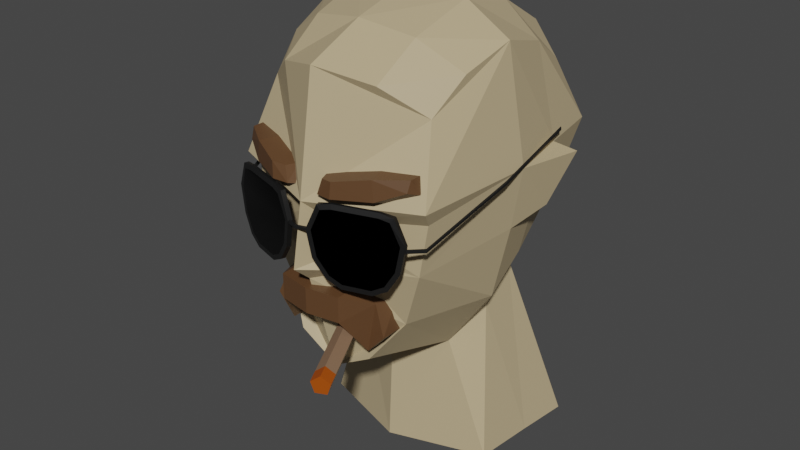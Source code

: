 # Source: Face_01.blend  (saved by Blender 3.3.6; exported with 4.5.12 LTS)
import bpy
from mathutils import Matrix  # noqa: F401  (used for matrix-valued properties, if any)

bpy.ops.wm.read_factory_settings(use_empty=True)
scene = bpy.context.scene
scene.name = 'Scene'

# ---- collections
col_collection = bpy.data.collections.new('Collection'); scene.collection.children.link(col_collection)

# ---- materials (node trees are filled in below, after node groups)
mat_material_001 = bpy.data.materials.new('Material.001')
mat_material_001.use_transparent_shadow = False
mat_material_002 = bpy.data.materials.new('Material.002')
mat_material_002.use_transparent_shadow = False
mat_material_003 = bpy.data.materials.new('Material.003')
mat_material_003.use_transparent_shadow = False
mat_material_004 = bpy.data.materials.new('Material.004')
mat_material_004.use_transparent_shadow = False
mat_material_005 = bpy.data.materials.new('Material.005')
mat_material_005.use_transparent_shadow = False
mat_material_006 = bpy.data.materials.new('Material.006')
mat_material_006.use_transparent_shadow = False

# ---- material node trees
mat_material_001.use_nodes = True; mat_material_001.node_tree.nodes.clear()
_N = mat_material_001.node_tree.nodes; _L = mat_material_001.node_tree.links
n0 = _N.new('ShaderNodeBsdfPrincipled'); n0.name = 'Principled BSDF'; n0.location = (10, 300)
n0.distribution = 'GGX'
n0.subsurface_method = 'RANDOM_WALK_SKIN'
n0.inputs[0].default_value = (0.5071, 0.4006, 0.2357, 1.0)
n0.inputs[3].default_value = 1.45
n0.inputs[27].default_value = (0.0, 0.0, 0.0, 1.0)
n0.inputs[28].default_value = 1.0
n1 = _N.new('ShaderNodeOutputMaterial'); n1.name = 'Material Output'; n1.location = (300, 300)
_L.new(n0.outputs[0], n1.inputs[0])
n1.is_active_output = True
mat_material_002.use_nodes = True; mat_material_002.node_tree.nodes.clear()
_N = mat_material_002.node_tree.nodes; _L = mat_material_002.node_tree.links
n0 = _N.new('ShaderNodeBsdfPrincipled'); n0.name = 'Principled BSDF'; n0.location = (10, 300)
n0.distribution = 'GGX'
n0.subsurface_method = 'RANDOM_WALK_SKIN'
n0.inputs[0].default_value = (0.1107, 0.05243, 0.02117, 1.0)
n0.inputs[3].default_value = 1.45
n0.inputs[27].default_value = (0.0, 0.0, 0.0, 1.0)
n0.inputs[28].default_value = 1.0
n1 = _N.new('ShaderNodeOutputMaterial'); n1.name = 'Material Output'; n1.location = (300, 300)
_L.new(n0.outputs[0], n1.inputs[0])
n1.is_active_output = True
mat_material_003.use_nodes = True; mat_material_003.node_tree.nodes.clear()
_N = mat_material_003.node_tree.nodes; _L = mat_material_003.node_tree.links
n0 = _N.new('ShaderNodeBsdfPrincipled'); n0.name = 'Principled BSDF'; n0.location = (10, 300)
n0.distribution = 'GGX'
n0.subsurface_method = 'RANDOM_WALK_SKIN'
n0.inputs[0].default_value = (0.007193, 0.007193, 0.007193, 1.0)
n0.inputs[3].default_value = 1.45
n0.inputs[27].default_value = (0.0, 0.0, 0.0, 1.0)
n0.inputs[28].default_value = 1.0
n1 = _N.new('ShaderNodeOutputMaterial'); n1.name = 'Material Output'; n1.location = (300, 300)
_L.new(n0.outputs[0], n1.inputs[0])
n1.is_active_output = True
mat_material_004.use_nodes = True; mat_material_004.node_tree.nodes.clear()
_N = mat_material_004.node_tree.nodes; _L = mat_material_004.node_tree.links
n0 = _N.new('ShaderNodeBsdfPrincipled'); n0.name = 'Principled BSDF'; n0.location = (10, 300)
n0.distribution = 'GGX'
n0.subsurface_method = 'RANDOM_WALK_SKIN'
n0.inputs[0].default_value = (0.0, 0.0, 0.0, 1.0)
n0.inputs[1].default_value = 1.0
n0.inputs[2].default_value = 0.2553
n0.inputs[3].default_value = 1.45
n0.inputs[13].default_value = 1.0
n0.inputs[27].default_value = (0.0, 0.0, 0.0, 1.0)
n0.inputs[28].default_value = 1.0
n1 = _N.new('ShaderNodeOutputMaterial'); n1.name = 'Material Output'; n1.location = (300, 300)
_L.new(n0.outputs[0], n1.inputs[0])
n1.is_active_output = True
mat_material_005.use_nodes = True; mat_material_005.node_tree.nodes.clear()
_N = mat_material_005.node_tree.nodes; _L = mat_material_005.node_tree.links
n0 = _N.new('ShaderNodeBsdfPrincipled'); n0.name = 'Principled BSDF'; n0.location = (10, 300)
n0.distribution = 'GGX'
n0.subsurface_method = 'RANDOM_WALK_SKIN'
n0.inputs[0].default_value = (0.2529, 0.1498, 0.08937, 1.0)
n0.inputs[3].default_value = 1.45
n0.inputs[27].default_value = (0.0, 0.0, 0.0, 1.0)
n0.inputs[28].default_value = 1.0
n1 = _N.new('ShaderNodeOutputMaterial'); n1.name = 'Material Output'; n1.location = (300, 300)
_L.new(n0.outputs[0], n1.inputs[0])
n1.is_active_output = True
mat_material_006.use_nodes = True; mat_material_006.node_tree.nodes.clear()
_N = mat_material_006.node_tree.nodes; _L = mat_material_006.node_tree.links
n0 = _N.new('ShaderNodeBsdfPrincipled'); n0.name = 'Principled BSDF'; n0.location = (10, 300)
n0.distribution = 'GGX'
n0.subsurface_method = 'RANDOM_WALK_SKIN'
n0.inputs[0].default_value = (0.3844, 0.0694, 0.0, 1.0)
n0.inputs[3].default_value = 1.45
n0.inputs[27].default_value = (0.0, 0.0, 0.0, 1.0)
n0.inputs[28].default_value = 1.0
n1 = _N.new('ShaderNodeOutputMaterial'); n1.name = 'Material Output'; n1.location = (300, 300)
_L.new(n0.outputs[0], n1.inputs[0])
n1.is_active_output = True

# ---- world
world_world = bpy.data.worlds.new('World'); scene.world = world_world
world_world.use_nodes = True; world_world.node_tree.nodes.clear()
_N = world_world.node_tree.nodes; _L = world_world.node_tree.links
n0 = _N.new('ShaderNodeOutputWorld'); n0.name = 'World Output'; n0.location = (300, 300)
n1 = _N.new('ShaderNodeBackground'); n1.name = 'Background'; n1.location = (10, 300)
n1.inputs[0].default_value = (0.05088, 0.05088, 0.05088, 1.0)
_L.new(n1.outputs[0], n0.inputs[0])
n0.is_active_output = True
world_world.color = (0.05088, 0.05088, 0.05088)
world_world.use_sun_shadow = False
world_world.sun_shadow_jitter_overblur = 0.0

# ---- meshes
me_cube_002 = bpy.data.meshes.new('Cube.002')
me_cube_002.from_pydata([(0.3524, -0.7319, -1.073), (0.7437, -0.4966, 0.9225), (0.5628, 0.7969, -0.7541), (0.7601, 1.033, 0.9717), (0.0, 0.9945, -0.8971), (0.0, 1.317, 1.274), (0.0, -0.7319, -1.28), (0.0, -0.896, 1.257), (0.8949, 1.263, 0.4504), (0.7625, 0.8413, -0.3782), (0.8785, -0.7209, 0.3191), (0.5941, -0.5841, -0.7352), (0.0, -1.049, 0.2819), (0.0, -0.9884, -0.3746), (0.0, 1.547, 0.4132), (0.0, 1.17, -0.2666), (0.455, 0.1432, -1.298), (0.8805, 0.2052, 1.341), (0.0, 0.2052, 1.643), (0.0, -0.04378, -1.501), (0.0, 0.249, 0.3476), (0.0, 0.1915, -0.2119), (0.8297, 0.1915, -0.7498), (1.022, 0.2513, 0.3822), (0.8252, 0.1866, -2.331), (0.933, 1.184, -2.331), (0.0, 1.583, -2.331), (0.0, -0.08334, -2.331), (0.6058, 0.4423, -1.031), (0.8203, 0.6765, 1.211), (0.0, 0.8187, 1.513), (0.02298, 0.4754, -1.134), (0.0, 0.8981, 0.3804), (0.0, 0.7736, -0.1353), (0.8227, 0.5575, -0.5013), (0.9551, 0.7558, 0.4176), (0.8791, 0.7189, -2.331), (0.0, 0.7381, -2.331), (0.8283, 1.092, 0.03319), (0.7738, -0.6521, -0.2369), (0.0, -1.145, -0.2365), (0.0, 1.451, 0.1756), (0.9551, 0.2224, -0.1259), (0.0, 0.22, 0.06588), (0.8885, 0.6559, -0.04511), (0.0, 0.8354, 0.1207), (0.2878, -0.7853, -0.2946), (0.1521, -0.8061, -0.1721), (0.1118, -0.8784, 0.1142), (0.8358, -0.6345, 0.1938), (1.147, 0.7891, 0.3808), (1.014, 0.6163, -0.05019), (0.0, -1.037, -0.6546), (0.0, -1.037, -0.4353), (0.0, -0.7462, -0.6546), (0.0, -0.7697, -0.4353), (0.2831, -0.989, -0.6546), (0.2831, -0.989, -0.4353), (0.2831, -0.5326, -0.6546), (0.2831, -0.7697, -0.4353), (0.4448, -0.7557, -0.5361), (0.4845, -0.5561, -0.5361), (0.3893, -0.7866, -0.9564), (0.3893, -0.5326, -0.9564), (0.5457, -0.7866, -0.7828), (0.5457, -0.5561, -0.7828), (0.4349, -0.7113, 1.149), (0.493, 0.2052, 1.576), (0.4699, 1.163, 1.196), (0.4475, 0.75, 1.451), (0.4615, -0.3281, 1.404), (0.0, -0.397, 1.478), (0.8122, -0.2054, 1.184), (0.2548, -1.045, -0.236), (0.2053, -1.069, 0.2855), (0.2175, -1.015, -0.2665), (0.1641, -1.032, 0.3194), (0.667, -0.9165, -0.2366), (0.7161, -0.9103, 0.2857), (0.6821, -0.8706, -0.2665), (0.7294, -0.8559, 0.3194), (0.1644, -1.073, -0.1019), (0.1268, -1.085, 0.1056), (0.07578, -1.059, 0.1104), (0.1171, -1.046, -0.1177), (0.8116, -0.8303, 0.1104), (0.7703, -0.8431, -0.1177), (0.7841, -0.88, 0.1062), (0.7462, -0.8918, -0.1031), (0.353, -1.014, -0.2908), (0.3319, -0.9796, -0.3303), (0.5699, -0.9467, -0.2908), (0.5676, -0.9062, -0.3303), (0.2875, -1.041, 0.3026), (0.2725, -1.006, 0.3398), (0.6253, -0.896, 0.3398), (0.633, -0.9334, 0.3026), (0.08746, -1.097, 0.1104), (0.1758, -1.069, 0.3194), (0.782, -0.8807, -0.1177), (0.6937, -0.9081, -0.2665), (0.2292, -1.053, -0.2665), (0.1288, -1.084, -0.1177), (0.7411, -0.8934, 0.3194), (0.8233, -0.8678, 0.1104), (0.3436, -1.017, -0.3303), (0.5793, -0.9438, -0.3303), (0.6326, -0.9194, 0.3398), (0.2798, -1.029, 0.3398), (0.9247, -0.7627, 0.08165), (0.819, -0.8659, 0.08165), (0.9247, -0.7627, 0.06233), (0.819, -0.8659, 0.06233), (0.9114, -0.7501, 0.05636), (0.8124, -0.8488, 0.05636), (0.9031, -0.7423, 0.07199), (0.8082, -0.8382, 0.07199), (0.09145, -1.092, 0.1129), (0.0, -1.12, 0.1129), (0.8124, -0.8488, 0.08763), (0.9114, -0.7501, 0.08763), (0.09145, -1.092, 0.09442), (0.0, -1.12, 0.09442), (0.08604, -1.075, 0.08869), (0.0, -1.103, 0.08869), (0.0827, -1.065, 0.1037), (0.0, -1.093, 0.1037), (0.0, -1.103, 0.1187), (0.08604, -1.075, 0.1187), (0.9949, 0.7892, 0.509), (0.9815, 0.8018, 0.503), (0.9732, 0.8096, 0.5186), (0.9949, 0.7892, 0.5283), (0.9815, 0.8018, 0.5343), (1.059, -0.0153, 0.373), (1.046, -0.002706, 0.379), (1.038, 0.005081, 0.3633), (1.046, -0.002706, 0.3477), (1.059, -0.0153, 0.3537), (0.1028, -0.9502, 0.3562), (0.1409, -0.9092, 0.4966), (0.762, -0.7799, 0.4718), (0.7695, -0.7475, 0.5644), (0.8123, -0.6794, 0.4386), (0.771, -0.6271, 0.5644), (0.5978, -0.7831, 0.3575), (0.498, -0.7234, 0.5579), (0.5678, -0.9059, 0.3901), (0.5502, -0.9059, 0.5579), (0.1791, -1.005, 0.4966), (0.2842, -1.032, 0.5109), (0.2755, -1.041, 0.3772), (0.1452, -1.025, 0.3725)], [], [(14, 5, 68, 3, 8), (23, 17, 72, 1, 10), (19, 16, 0, 6), (17, 67, 70, 72), (10, 1, 66, 7, 12), (33, 15, 4, 31), (30, 5, 14, 32), (45, 41, 15, 33), (0, 11, 46, 13, 6), (39, 49, 48, 47), (16, 22, 11, 0), (42, 23, 10, 49, 39), (4, 15, 9, 2), (41, 14, 8, 38), (44, 35, 50, 51), (28, 34, 22, 16), (40, 43, 21, 13), (7, 71, 18, 20, 12), (13, 21, 19, 6), (29, 69, 67, 17), (31, 4, 26, 37), (35, 29, 17, 23), (37, 36, 24, 27), (16, 19, 27, 24), (4, 2, 25, 26), (28, 16, 24, 36), (2, 28, 36, 25), (26, 25, 36, 37), (8, 3, 29, 35), (19, 31, 37, 27), (3, 68, 69, 29), (2, 9, 34, 28), (38, 8, 35, 44), (43, 45, 33, 21), (18, 30, 32, 20), (21, 33, 31, 19), (20, 32, 45, 43), (9, 38, 44, 34), (12, 20, 43, 40), (34, 44, 42, 22), (15, 41, 38, 9), (22, 42, 39, 11), (11, 39, 47, 46), (32, 14, 41, 45), (46, 47, 40, 13), (47, 48, 12, 40), (48, 49, 10, 12), (51, 50, 23, 42), (42, 44, 51), (35, 23, 50), (52, 53, 55, 54), (65, 64, 62, 63), (58, 59, 57, 56), (56, 57, 53, 52), (54, 58, 56, 52), (59, 55, 53, 57), (59, 57, 60, 61), (57, 56, 60), (56, 58, 63, 62), (58, 61, 65, 63), (61, 60, 64, 65), (60, 56, 62, 64), (66, 70, 71, 7), (67, 69, 30, 18), (69, 68, 5, 30), (71, 70, 67, 18), (72, 70, 66, 1), (97, 98, 76, 83), (83, 76, 80, 85), (85, 80, 103, 104), (87, 78, 74, 82), (77, 73, 89, 91), (80, 76, 94, 95), (77, 88, 81, 73), (88, 87, 82, 81), (79, 86, 99, 100), (86, 85, 104, 99), (75, 84, 86, 79), (84, 83, 85, 86), (101, 102, 84, 75), (102, 97, 83, 84), (90, 92, 106, 105), (75, 79, 92, 90), (101, 75, 90, 105), (79, 100, 106, 92), (95, 94, 108, 107), (103, 80, 95, 107), (76, 98, 108, 94), (74, 78, 96, 93), (82, 74, 98, 97), (88, 77, 100, 99), (73, 81, 102, 101), (81, 82, 97, 102), (78, 87, 104, 103), (87, 88, 99, 104), (91, 89, 105, 106), (89, 73, 101, 105), (77, 91, 106, 100), (93, 96, 107, 108), (96, 78, 103, 107), (74, 93, 108, 98), (127, 128, 125, 126), (114, 113, 111, 112), (122, 121, 117, 118), (116, 115, 113, 114), (121, 123, 125, 128, 117), (126, 125, 123, 124), (112, 111, 109, 110), (135, 134, 132, 133), (124, 123, 121, 122), (110, 109, 120, 119), (122, 118, 127, 126, 124), (118, 117, 128, 127), (119, 120, 115, 116), (112, 110, 119, 116, 114), (129, 130, 131, 133, 132), (136, 135, 133, 131), (137, 136, 131, 130), (134, 138, 129, 132), (138, 137, 130, 129), (111, 113, 137, 138), (109, 111, 138, 134), (113, 115, 136, 137), (115, 120, 135, 136), (120, 109, 134, 135), (145, 146, 144, 143), (143, 144, 142, 141), (147, 148, 150, 151), (145, 143, 141, 147), (146, 140, 149, 150, 148), (144, 146, 148, 142), (139, 145, 147, 151, 152), (141, 142, 148, 147), (139, 140, 146, 145), (152, 151, 150, 149), (152, 149, 140, 139)])
me_cube_002.polygons.foreach_set('use_smooth', [0, 0, 0, 0, 0, 0, 0, 0, 0, 0, 0, 0, 0, 0, 0, 0, 0, 0, 0, 0, 0, 0, 0, 0, 0, 0, 0, 0, 0, 0, 0, 0, 0, 0, 0, 0, 0, 0, 0, 0, 0, 0, 0, 0, 0, 0, 0, 0, 0, 0, 0, 0, 0, 0, 0, 0, 0, 0, 0, 0, 0, 0, 0, 0, 0, 0, 0, 0, 0, 0, 1, 1, 0, 1, 1, 0, 0, 0, 0, 0, 0, 0, 0, 0, 0, 0, 0, 0, 1, 0, 0, 0, 0, 0, 0, 0, 0, 0, 0, 0, 0, 0, 0, 0, 0, 0, 0, 0, 0, 0, 0, 0, 0, 0, 0, 0, 0, 0, 0, 0, 0, 0, 0, 0, 0, 0, 0, 0, 0, 0, 0, 0, 0, 0, 0, 0])
me_cube_002.polygons.foreach_set('material_index', [0, 0, 0, 0, 0, 0, 0, 0, 0, 0, 0, 0, 0, 0, 0, 0, 0, 0, 0, 0, 0, 0, 0, 0, 0, 0, 0, 0, 0, 0, 0, 0, 0, 0, 0, 0, 0, 0, 0, 0, 0, 0, 0, 0, 0, 0, 0, 0, 0, 0, 1, 1, 1, 1, 1, 1, 1, 1, 1, 1, 1, 1, 0, 0, 0, 0, 0, 2, 2, 2, 3, 3, 2, 3, 3, 2, 2, 2, 2, 2, 2, 2, 2, 2, 2, 2, 2, 2, 3, 2, 2, 2, 2, 2, 2, 2, 2, 2, 2, 2, 2, 2, 2, 2, 2, 2, 2, 2, 2, 2, 2, 2, 2, 2, 2, 2, 2, 2, 2, 2, 2, 2, 2, 2, 2, 1, 1, 1, 1, 1, 1, 1, 1, 1, 1, 1])
_uv = me_cube_002.uv_layers.new(name='UVMap')
_uv.uv.foreach_set('vector', [0.5417, 0.375, 0.625, 0.375, 0.625, 0.443, 0.625, 0.5, 0.5417, 0.5, 0.5417, 0.625, 0.625, 0.625, 0.625, 0.6874, 0.625, 0.75, 0.5417, 0.75, 0.25, 0.625, 0.375, 0.625, 0.375, 0.75, 0.25, 0.75, 0.625, 0.625, 0.6875, 0.625, 0.6866, 0.6929, 0.625, 0.6874, 0.5417, 0.75, 0.625, 0.75, 0.625, 0.8109, 0.625, 0.875, 0.5417, 0.875, 0.3958, 0.5625, 0.375, 0.4583, 0.25, 0.5, 0.2813, 0.5938, 0.625, 0.5, 0.625, 0.375, 0.5, 0.4167, 0.5104, 0.5312, 0.4527, 0.547, 0.4371, 0.4376, 0.375, 0.4583, 0.3958, 0.5625, 0.375, 0.75, 0.4583, 0.75, 0.4583, 0.8266, 0.4583, 0.875, 0.375, 0.875, 0.4997, 0.75, 0.5322, 0.75, 0.5227, 0.8586, 0.4997, 0.8509, 0.375, 0.625, 0.4583, 0.625, 0.4583, 0.75, 0.375, 0.75, 0.4997, 0.625, 0.5417, 0.625, 0.5417, 0.75, 0.5322, 0.75, 0.4997, 0.75, 0.375, 0.375, 0.4583, 0.375, 0.4583, 0.5, 0.375, 0.5, 0.4997, 0.375, 0.5417, 0.375, 0.5417, 0.5, 0.4997, 0.5, 0.4997, 0.5625, 0.5417, 0.5625, 0.5417, 0.5625, 0.4997, 0.5625, 0.375, 0.5625, 0.4583, 0.5625, 0.4583, 0.625, 0.375, 0.625, 0.4997, 0.875, 0.4684, 0.6563, 0.4167, 0.6667, 0.4583, 0.875, 0.625, 0.875, 0.625, 0.7559, 0.625, 0.625, 0.5208, 0.6458, 0.5417, 0.875, 0.4583, 0.875, 0.4167, 0.6667, 0.3125, 0.6875, 0.375, 0.875, 0.625, 0.5625, 0.6896, 0.5625, 0.6875, 0.625, 0.625, 0.625, 0.2813, 0.5938, 0.25, 0.5, 0.25, 0.5, 0.2812, 0.5938, 0.5417, 0.5625, 0.625, 0.5625, 0.625, 0.625, 0.5417, 0.625, 0.25, 0.5625, 0.375, 0.5625, 0.375, 0.625, 0.25, 0.625, 0.375, 0.625, 0.25, 0.625, 0.25, 0.625, 0.375, 0.625, 0.375, 0.375, 0.375, 0.5, 0.375, 0.5, 0.375, 0.375, 0.375, 0.5625, 0.375, 0.625, 0.375, 0.625, 0.375, 0.5625, 0.375, 0.5, 0.375, 0.5625, 0.375, 0.5625, 0.375, 0.5, 0.25, 0.5, 0.375, 0.5, 0.375, 0.5625, 0.25, 0.5625, 0.5417, 0.5, 0.625, 0.5, 0.625, 0.5625, 0.5417, 0.5625, 0.3125, 0.6875, 0.2813, 0.5938, 0.2812, 0.5938, 0.3125, 0.6875, 0.625, 0.5, 0.682, 0.5, 0.6896, 0.5625, 0.625, 0.5625, 0.375, 0.5, 0.4583, 0.5, 0.4583, 0.5625, 0.375, 0.5625, 0.4997, 0.5, 0.5417, 0.5, 0.5417, 0.5625, 0.4997, 0.5625, 0.4684, 0.6563, 0.4527, 0.547, 0.3958, 0.5625, 0.4167, 0.6667, 0.625, 0.625, 0.625, 0.5, 0.5104, 0.5312, 0.5208, 0.6458, 0.4167, 0.6667, 0.3958, 0.5625, 0.2813, 0.5938, 0.3125, 0.6875, 0.5208, 0.6458, 0.5104, 0.5312, 0.4527, 0.547, 0.4684, 0.6563, 0.4583, 0.5, 0.4997, 0.5, 0.4997, 0.5625, 0.4583, 0.5625, 0.5417, 0.875, 0.5208, 0.6458, 0.4684, 0.6563, 0.4997, 0.875, 0.4583, 0.5625, 0.4997, 0.5625, 0.4997, 0.625, 0.4583, 0.625, 0.4583, 0.375, 0.4997, 0.375, 0.4997, 0.5, 0.4583, 0.5, 0.4583, 0.625, 0.4997, 0.625, 0.4997, 0.75, 0.4583, 0.75, 0.4583, 0.75, 0.4997, 0.75, 0.4997, 0.8509, 0.4583, 0.8266, 0.5104, 0.5312, 0.5, 0.4167, 0.4371, 0.4376, 0.4527, 0.547, 0.4583, 0.8266, 0.4997, 0.8509, 0.4997, 0.875, 0.4583, 0.875, 0.4997, 0.8509, 0.5227, 0.8586, 0.5417, 0.875, 0.4997, 0.875, 0.5227, 0.8586, 0.5322, 0.75, 0.5417, 0.75, 0.5417, 0.875, 0.4997, 0.5625, 0.5417, 0.5625, 0.5417, 0.625, 0.4997, 0.625, 0.4997, 0.625, 0.4997, 0.5625, 0.4997, 0.5625, 0.5417, 0.5625, 0.5417, 0.625, 0.5417, 0.5625, 0.375, 0.0, 0.625, 0.0, 0.625, 0.25, 0.375, 0.25, 0.625, 0.5, 0.625, 0.75, 0.375, 0.75, 0.375, 0.5, 0.375, 0.5, 0.625, 0.5, 0.625, 0.75, 0.375, 0.75, 0.375, 0.75, 0.625, 0.75, 0.625, 1.0, 0.375, 1.0, 0.125, 0.5, 0.375, 0.5, 0.375, 0.75, 0.125, 0.75, 0.625, 0.5, 0.875, 0.5, 0.875, 0.75, 0.625, 0.75, 0.625, 0.5, 0.625, 0.75, 0.625, 0.75, 0.625, 0.5, 0.625, 0.75, 0.375, 0.75, 0.625, 0.75, 0.375, 0.75, 0.375, 0.5, 0.375, 0.5, 0.375, 0.75, 0.0, 0.0, 0.0, 0.0, 0.0, 0.0, 0.0, 0.0, 0.625, 0.5, 0.625, 0.75, 0.625, 0.75, 0.625, 0.5, 0.625, 0.75, 0.375, 0.75, 0.375, 0.75, 0.625, 0.75, 0.6859, 0.75, 0.6866, 0.6929, 0.75, 0.6904, 0.75, 0.75, 0.6875, 0.625, 0.6896, 0.5625, 0.75, 0.5625, 0.75, 0.625, 0.6896, 0.5625, 0.682, 0.5, 0.75, 0.5, 0.75, 0.5625, 0.75, 0.6904, 0.6866, 0.6929, 0.6875, 0.625, 0.75, 0.625, 0.625, 0.6874, 0.6866, 0.6929, 0.6859, 0.75, 0.625, 0.75, 0.5417, 0.0, 0.625, 0.0, 0.625, 0.25, 0.5417, 0.25, 0.5417, 0.25, 0.625, 0.25, 0.625, 0.5, 0.5417, 0.5, 0.5417, 0.5, 0.625, 0.5, 0.625, 0.75, 0.5417, 0.75, 0.5401, 0.7631, 0.625, 0.8309, 0.625, 0.9192, 0.5399, 0.9869, 0.375, 0.7874, 0.375, 0.9628, 0.375, 0.9525, 0.375, 0.7975, 0.625, 0.5, 0.625, 0.25, 0.625, 0.25, 0.625, 0.5, 0.375, 0.7874, 0.4637, 0.7644, 0.4641, 0.9856, 0.375, 0.9628, 0.4637, 0.7644, 0.5401, 0.7631, 0.5399, 0.9869, 0.4641, 0.9856, 0.375, 0.5, 0.4583, 0.5, 0.4583, 0.75, 0.375, 0.75, 0.4583, 0.5, 0.5417, 0.5, 0.5417, 0.75, 0.4583, 0.75, 0.375, 0.25, 0.4583, 0.25, 0.4583, 0.5, 0.375, 0.5, 0.4583, 0.25, 0.5417, 0.25, 0.5417, 0.5, 0.4583, 0.5, 0.375, 0.0, 0.4583, 0.0, 0.4583, 0.25, 0.375, 0.25, 0.4583, 0.0, 0.5417, 0.0, 0.5417, 0.25, 0.4583, 0.25, 0.125, 0.5, 0.375, 0.5, 0.375, 0.75, 0.125, 0.75, 0.375, 0.25, 0.375, 0.5, 0.375, 0.5, 0.375, 0.25, 0.375, 0.0, 0.375, 0.25, 0.375, 0.25, 0.375, 0.0, 0.375, 0.5, 0.375, 0.75, 0.375, 0.75, 0.375, 0.5, 0.625, 0.5, 0.875, 0.5, 0.875, 0.75, 0.625, 0.75, 0.625, 0.75, 0.625, 0.5, 0.625, 0.5, 0.625, 0.75, 0.625, 0.25, 0.625, 0.0, 0.625, 0.0, 0.625, 0.25, 0.625, 0.9192, 0.625, 0.8309, 0.625, 0.8328, 0.625, 0.9172, 0.5399, 0.9869, 0.625, 0.9192, 0.625, 1.0, 0.5417, 1.0, 0.4637, 0.7644, 0.375, 0.7874, 0.375, 0.75, 0.4583, 0.75, 0.375, 0.9628, 0.4641, 0.9856, 0.4583, 1.0, 0.375, 1.0, 0.4641, 0.9856, 0.5399, 0.9869, 0.5417, 1.0, 0.4583, 1.0, 0.625, 0.8309, 0.5401, 0.7631, 0.5417, 0.75, 0.625, 0.75, 0.5401, 0.7631, 0.4637, 0.7644, 0.4583, 0.75, 0.5417, 0.75, 0.375, 0.7975, 0.375, 0.9525, 0.375, 1.0, 0.375, 0.75, 0.375, 0.9525, 0.375, 0.9628, 0.375, 1.0, 0.375, 1.0, 0.375, 0.7874, 0.375, 0.7975, 0.375, 0.75, 0.375, 0.75, 0.625, 0.9172, 0.625, 0.8328, 0.625, 0.75, 0.625, 1.0, 0.625, 0.8328, 0.625, 0.8309, 0.625, 0.75, 0.625, 0.75, 0.625, 0.9192, 0.625, 0.9172, 0.625, 1.0, 0.625, 1.0, 0.2, 0.5, 0.2, 1.0, 2.98e-08, 1.0, 2.98e-08, 0.5, 1.0, 0.5, 1.0, 1.0, 0.8, 1.0, 0.8, 0.5, 0.6, 0.5, 0.6, 1.0, 0.4, 1.0, 0.4, 0.5, 0.8, 0.5, 0.8, 1.0, 0.6, 1.0, 0.6, 0.5, 0.3911, 0.05584, 0.4783, 0.3242, 0.25, 0.49, 0.02175, 0.3242, 0.1089, 0.05584, 0.8, 0.5, 0.8, 1.0, 0.6, 1.0, 0.6, 0.5, 0.6, 0.5, 0.6, 1.0, 0.4, 1.0, 0.4, 0.5, 0.2, 1.0, 0.4, 1.0, 0.4, 1.0, 0.2, 1.0, 1.0, 0.5, 1.0, 1.0, 0.8, 1.0, 0.8, 0.5, 0.4, 0.5, 0.4, 1.0, 0.2, 1.0, 0.2, 0.5, 0.8911, 0.05584, 0.6089, 0.05584, 0.5217, 0.3242, 0.75, 0.49, 0.9783, 0.3242, 0.4, 0.5, 0.4, 1.0, 0.2, 1.0, 0.2, 0.5, 0.2, 0.5, 0.2, 1.0, 2.98e-08, 1.0, 2.98e-08, 0.5, 0.8911, 0.05584, 0.6089, 0.05584, 0.5217, 0.3242, 0.75, 0.49, 0.9783, 0.3242, 0.3911, 0.05584, 0.4783, 0.3242, 0.25, 0.49, 0.02175, 0.3242, 0.1089, 0.05584, 2.98e-08, 1.0, 0.2, 1.0, 0.2, 1.0, 2.98e-08, 1.0, 0.6, 1.0, 0.8, 1.0, 0.8, 1.0, 0.6, 1.0, 0.4, 1.0, 0.6, 1.0, 0.6, 1.0, 0.4, 1.0, 0.8, 1.0, 1.0, 1.0, 1.0, 1.0, 0.8, 1.0, 0.8, 1.0, 1.0, 1.0, 1.0, 1.0, 0.8, 1.0, 0.4, 1.0, 0.6, 1.0, 0.6, 1.0, 0.4, 1.0, 0.6, 1.0, 0.8, 1.0, 0.8, 1.0, 0.6, 1.0, 2.98e-08, 1.0, 0.2, 1.0, 0.2, 1.0, 2.98e-08, 1.0, 0.2, 1.0, 0.4, 1.0, 0.4, 1.0, 0.2, 1.0, 0.375, 0.4068, 0.625, 0.4068, 0.625, 0.5, 0.375, 0.5, 0.375, 0.5, 0.625, 0.5, 0.625, 0.75, 0.375, 0.75, 0.375, 0.8432, 0.625, 0.8432, 0.625, 0.9633, 0.375, 0.9581, 0.2818, 0.5, 0.375, 0.5, 0.375, 0.75, 0.2818, 0.75, 0.7182, 0.5, 0.875, 0.5, 0.875, 0.6799, 0.8383, 0.75, 0.7182, 0.75, 0.625, 0.5, 0.7182, 0.5, 0.7182, 0.75, 0.625, 0.75, 0.125, 0.5, 0.2818, 0.5, 0.2818, 0.75, 0.1669, 0.75, 0.125, 0.6805, 0.375, 0.75, 0.625, 0.75, 0.625, 0.8432, 0.375, 0.8432, 0.375, 0.25, 0.625, 0.25, 0.625, 0.4068, 0.375, 0.4068, 0.375, 0.06947, 0.375, 0.9581, 0.8383, 0.75, 0.625, 0.07008, 0.375, 0.06947, 0.625, 0.07008, 0.625, 0.25, 0.375, 0.25])
me_cube_002.materials.append(mat_material_001)
me_cube_002.materials.append(mat_material_002)
me_cube_002.materials.append(mat_material_003)
me_cube_002.materials.append(mat_material_004)
me_cube_002.update()
me_cylinder = bpy.data.meshes.new('Cylinder')
me_cylinder.from_pydata([(0.0, 1.0, -1.0), (0.2281, 0.2165, 2.266), (0.9511, 0.309, -1.0), (1.179, -0.4744, 2.266), (0.5878, -0.809, -1.0), (0.8159, -1.592, 2.266), (-0.5878, -0.809, -1.0), (-0.3597, -1.592, 2.266), (-0.9511, 0.309, -1.0), (-0.723, -0.4744, 2.266), (0.1933, 0.336, 1.768), (1.144, -0.355, 1.768), (0.7811, -1.473, 1.768), (-0.3945, -1.473, 1.768), (-0.7578, -0.355, 1.768)], [], [(10, 1, 3, 11), (11, 3, 5, 12), (12, 5, 7, 13), (3, 1, 9, 7, 5), (13, 7, 9, 14), (14, 9, 1, 10), (0, 2, 4, 6, 8), (8, 14, 10, 0), (6, 13, 14, 8), (4, 12, 13, 6), (2, 11, 12, 4), (0, 10, 11, 2)])
me_cylinder.polygons.foreach_set('material_index', [1, 1, 1, 1, 1, 1, 0, 0, 0, 0, 0, 0])
_uv = me_cylinder.uv_layers.new(name='UVMap')
_uv.uv.foreach_set('vector', [1.0, 0.9238, 1.0, 1.0, 0.8, 1.0, 0.8, 0.9238, 0.8, 0.9238, 0.8, 1.0, 0.6, 1.0, 0.6, 0.9238, 0.6, 0.9238, 0.6, 1.0, 0.4, 1.0, 0.4, 0.9238, 0.4783, 0.3242, 0.25, 0.49, 0.02175, 0.3242, 0.1089, 0.05584, 0.3911, 0.05584, 0.4, 0.9238, 0.4, 1.0, 0.2, 1.0, 0.2, 0.9238, 0.2, 0.9238, 0.2, 1.0, 2.98e-08, 1.0, 2.98e-08, 0.9238, 0.75, 0.49, 0.9783, 0.3242, 0.8911, 0.05584, 0.6089, 0.05584, 0.5217, 0.3242, 0.2, 0.5, 0.2, 0.9238, 2.98e-08, 0.9238, 2.98e-08, 0.5, 0.4, 0.5, 0.4, 0.9238, 0.2, 0.9238, 0.2, 0.5, 0.6, 0.5, 0.6, 0.9238, 0.4, 0.9238, 0.4, 0.5, 0.8, 0.5, 0.8, 0.9238, 0.6, 0.9238, 0.6, 0.5, 1.0, 0.5, 1.0, 0.9238, 0.8, 0.9238, 0.8, 0.5])
me_cylinder.materials.append(mat_material_005)
me_cylinder.materials.append(mat_material_006)
me_cylinder.update()

# ---- objects
ob_cube = bpy.data.objects.new('Cube', me_cube_002)
ob_cylinder = bpy.data.objects.new('Cylinder', me_cylinder)

# ---- transforms, parenting, visibility, modifiers, constraints
ob_cube.location = (0.0, 0.0, 0.0)
_m = ob_cube.modifiers.new('Mirror', 'MIRROR')
_m.use_clip = True
ob_cylinder.location = (0.2657, -0.9467, -0.8145)
ob_cylinder.rotation_euler = (1.571, -0.0, 0.4259)
ob_cylinder.scale = (0.08307, 0.08307, 0.2352)

# ---- collection membership
col_collection.objects.link(ob_cube)
col_collection.objects.link(ob_cylinder)

# ---- scene / render settings (as saved in the file)
scene.frame_start = 1; scene.frame_end = 250; scene.frame_set(1)
scene.render.engine = 'BLENDER_EEVEE_NEXT'
scene.cycles.sampling_pattern = 'TABULATED_SOBOL'
scene.cycles.use_light_tree = False
scene.view_settings.view_transform = 'Filmic'
bpy.context.view_layer.update()

# ---- added for rendering (the .blend has no active camera and no usable light): camera, sun
cam_auto = bpy.data.cameras.new('AutoCamera')
cam_auto.lens = 50.0
cam_auto.sensor_width = 36.0
cam_auto.clip_end = 1000.0
ob_auto_camera = bpy.data.objects.new('AutoCamera', cam_auto)
scene.collection.objects.link(ob_auto_camera)
ob_auto_camera.location = (5.09629, -6.05645, 3.73285)
ob_auto_camera.rotation_euler = (1.09748, -7.21219e-08, 0.694738)
scene.camera = ob_auto_camera
light_auto_sun = bpy.data.lights.new('AutoSun', 'SUN')
light_auto_sun.energy = 3.0
light_auto_sun.angle = 0.0523599
ob_auto_sun = bpy.data.objects.new('AutoSun', light_auto_sun)
scene.collection.objects.link(ob_auto_sun)
ob_auto_sun.rotation_euler = (0.872665, 0.174533, 0.523599)
bpy.context.view_layer.update()
